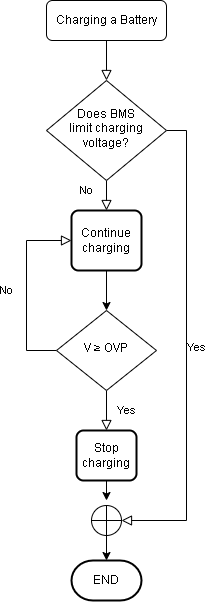

The diagram above was exported from draw.io. Its source (the exported page's mxGraphModel, read from the mxfile embedded in the PNG):
<mxGraphModel dx="1134" dy="626" grid="1" gridSize="10" guides="1" tooltips="1" connect="1" arrows="1" fold="1" page="1" pageScale="1" pageWidth="827" pageHeight="1169" math="0" shadow="0">
  <root>
    <mxCell id="WIyWlLk6GJQsqaUBKTNV-0" />
    <mxCell id="WIyWlLk6GJQsqaUBKTNV-1" parent="WIyWlLk6GJQsqaUBKTNV-0" />
    <mxCell id="WIyWlLk6GJQsqaUBKTNV-2" value="" style="rounded=0;html=1;jettySize=auto;orthogonalLoop=1;fontSize=11;endArrow=block;endFill=0;endSize=8;strokeWidth=1;shadow=0;labelBackgroundColor=none;edgeStyle=orthogonalEdgeStyle;" parent="WIyWlLk6GJQsqaUBKTNV-1" source="WIyWlLk6GJQsqaUBKTNV-3" target="WIyWlLk6GJQsqaUBKTNV-6" edge="1">
      <mxGeometry relative="1" as="geometry" />
    </mxCell>
    <mxCell id="WIyWlLk6GJQsqaUBKTNV-3" value="Charging a Battery" style="rounded=1;whiteSpace=wrap;html=1;fontSize=12;glass=0;strokeWidth=1;shadow=0;" parent="WIyWlLk6GJQsqaUBKTNV-1" vertex="1">
      <mxGeometry x="160" y="80" width="120" height="40" as="geometry" />
    </mxCell>
    <mxCell id="WIyWlLk6GJQsqaUBKTNV-4" value="No" style="rounded=0;html=1;jettySize=auto;orthogonalLoop=1;fontSize=11;endArrow=block;endFill=0;endSize=8;strokeWidth=1;shadow=0;labelBackgroundColor=none;edgeStyle=orthogonalEdgeStyle;entryX=0.5;entryY=0;entryDx=0;entryDy=0;" parent="WIyWlLk6GJQsqaUBKTNV-1" source="WIyWlLk6GJQsqaUBKTNV-6" target="pt_r1XKnHi_Um59j8fJa-4" edge="1">
      <mxGeometry x="-0.6" y="-20" relative="1" as="geometry">
        <mxPoint as="offset" />
      </mxGeometry>
    </mxCell>
    <mxCell id="WIyWlLk6GJQsqaUBKTNV-5" value="Yes" style="edgeStyle=orthogonalEdgeStyle;rounded=0;html=1;jettySize=auto;orthogonalLoop=1;fontSize=11;endArrow=block;endFill=0;endSize=8;strokeWidth=1;shadow=0;labelBackgroundColor=none;entryX=1;entryY=0.5;entryDx=0;entryDy=0;entryPerimeter=0;" parent="WIyWlLk6GJQsqaUBKTNV-1" source="WIyWlLk6GJQsqaUBKTNV-6" target="5P8xkMKCNw8g8PVKSp8s-0" edge="1">
      <mxGeometry y="10" relative="1" as="geometry">
        <mxPoint as="offset" />
        <mxPoint x="310" y="540" as="targetPoint" />
        <Array as="points">
          <mxPoint x="300" y="210" />
          <mxPoint x="300" y="600" />
        </Array>
      </mxGeometry>
    </mxCell>
    <mxCell id="WIyWlLk6GJQsqaUBKTNV-6" value="Does BMS&lt;br&gt;limit charging voltage?" style="rhombus;whiteSpace=wrap;html=1;shadow=0;fontFamily=Helvetica;fontSize=12;align=center;strokeWidth=1;spacing=6;spacingTop=-4;" parent="WIyWlLk6GJQsqaUBKTNV-1" vertex="1">
      <mxGeometry x="160" y="160" width="120" height="100" as="geometry" />
    </mxCell>
    <mxCell id="WIyWlLk6GJQsqaUBKTNV-8" value="No" style="rounded=0;html=1;jettySize=auto;orthogonalLoop=1;fontSize=11;endArrow=block;endFill=0;endSize=8;strokeWidth=1;shadow=0;labelBackgroundColor=none;edgeStyle=orthogonalEdgeStyle;entryX=0;entryY=0.5;entryDx=0;entryDy=0;exitX=0;exitY=0.5;exitDx=0;exitDy=0;" parent="WIyWlLk6GJQsqaUBKTNV-1" source="WIyWlLk6GJQsqaUBKTNV-10" target="pt_r1XKnHi_Um59j8fJa-4" edge="1">
      <mxGeometry x="-0.027" y="20" relative="1" as="geometry">
        <mxPoint as="offset" />
        <mxPoint x="140" y="320" as="targetPoint" />
        <Array as="points">
          <mxPoint x="140" y="430" />
          <mxPoint x="140" y="320" />
        </Array>
      </mxGeometry>
    </mxCell>
    <mxCell id="WIyWlLk6GJQsqaUBKTNV-9" value="Yes" style="edgeStyle=orthogonalEdgeStyle;rounded=0;html=1;jettySize=auto;orthogonalLoop=1;fontSize=11;endArrow=block;endFill=0;endSize=8;strokeWidth=1;shadow=0;labelBackgroundColor=none;exitX=0.5;exitY=1;exitDx=0;exitDy=0;entryX=0.5;entryY=0;entryDx=0;entryDy=0;" parent="WIyWlLk6GJQsqaUBKTNV-1" source="WIyWlLk6GJQsqaUBKTNV-10" target="pt_r1XKnHi_Um59j8fJa-6" edge="1">
      <mxGeometry y="20" relative="1" as="geometry">
        <mxPoint as="offset" />
        <mxPoint x="270" y="430" as="sourcePoint" />
        <mxPoint x="330" y="430" as="targetPoint" />
      </mxGeometry>
    </mxCell>
    <mxCell id="WIyWlLk6GJQsqaUBKTNV-10" value="V&amp;nbsp;≥ OVP" style="rhombus;whiteSpace=wrap;html=1;shadow=0;fontFamily=Helvetica;fontSize=12;align=center;strokeWidth=1;spacing=6;spacingTop=-4;" parent="WIyWlLk6GJQsqaUBKTNV-1" vertex="1">
      <mxGeometry x="170" y="390" width="100" height="80" as="geometry" />
    </mxCell>
    <mxCell id="pt_r1XKnHi_Um59j8fJa-2" value="END" style="strokeWidth=2;html=1;shape=mxgraph.flowchart.terminator;whiteSpace=wrap;" parent="WIyWlLk6GJQsqaUBKTNV-1" vertex="1">
      <mxGeometry x="185" y="640" width="70" height="40" as="geometry" />
    </mxCell>
    <mxCell id="pt_r1XKnHi_Um59j8fJa-5" style="edgeStyle=orthogonalEdgeStyle;rounded=0;orthogonalLoop=1;jettySize=auto;html=1;exitX=0.5;exitY=1;exitDx=0;exitDy=0;entryX=0.5;entryY=0;entryDx=0;entryDy=0;labelPosition=center;verticalLabelPosition=middle;align=center;verticalAlign=middle;" parent="WIyWlLk6GJQsqaUBKTNV-1" source="pt_r1XKnHi_Um59j8fJa-4" target="WIyWlLk6GJQsqaUBKTNV-10" edge="1">
      <mxGeometry relative="1" as="geometry" />
    </mxCell>
    <mxCell id="pt_r1XKnHi_Um59j8fJa-4" value="Continue charging" style="rounded=1;whiteSpace=wrap;html=1;absoluteArcSize=1;arcSize=14;strokeWidth=2;" parent="WIyWlLk6GJQsqaUBKTNV-1" vertex="1">
      <mxGeometry x="185" y="290" width="70" height="60" as="geometry" />
    </mxCell>
    <mxCell id="5P8xkMKCNw8g8PVKSp8s-1" style="edgeStyle=orthogonalEdgeStyle;rounded=0;orthogonalLoop=1;jettySize=auto;html=1;exitX=0.5;exitY=1;exitDx=0;exitDy=0;" edge="1" parent="WIyWlLk6GJQsqaUBKTNV-1" source="pt_r1XKnHi_Um59j8fJa-6">
      <mxGeometry relative="1" as="geometry">
        <mxPoint x="220" y="580" as="targetPoint" />
      </mxGeometry>
    </mxCell>
    <mxCell id="pt_r1XKnHi_Um59j8fJa-6" value="Stop charging" style="rounded=1;whiteSpace=wrap;html=1;absoluteArcSize=1;arcSize=14;strokeWidth=2;" parent="WIyWlLk6GJQsqaUBKTNV-1" vertex="1">
      <mxGeometry x="190" y="510" width="60" height="50" as="geometry" />
    </mxCell>
    <mxCell id="5P8xkMKCNw8g8PVKSp8s-2" style="edgeStyle=orthogonalEdgeStyle;rounded=0;orthogonalLoop=1;jettySize=auto;html=1;exitX=0.5;exitY=1;exitDx=0;exitDy=0;exitPerimeter=0;entryX=0.5;entryY=0;entryDx=0;entryDy=0;entryPerimeter=0;" edge="1" parent="WIyWlLk6GJQsqaUBKTNV-1" source="5P8xkMKCNw8g8PVKSp8s-0" target="pt_r1XKnHi_Um59j8fJa-2">
      <mxGeometry relative="1" as="geometry" />
    </mxCell>
    <mxCell id="5P8xkMKCNw8g8PVKSp8s-0" value="" style="verticalLabelPosition=bottom;verticalAlign=top;html=1;shape=mxgraph.flowchart.summing_function;" vertex="1" parent="WIyWlLk6GJQsqaUBKTNV-1">
      <mxGeometry x="205" y="585" width="30" height="30" as="geometry" />
    </mxCell>
  </root>
</mxGraphModel>